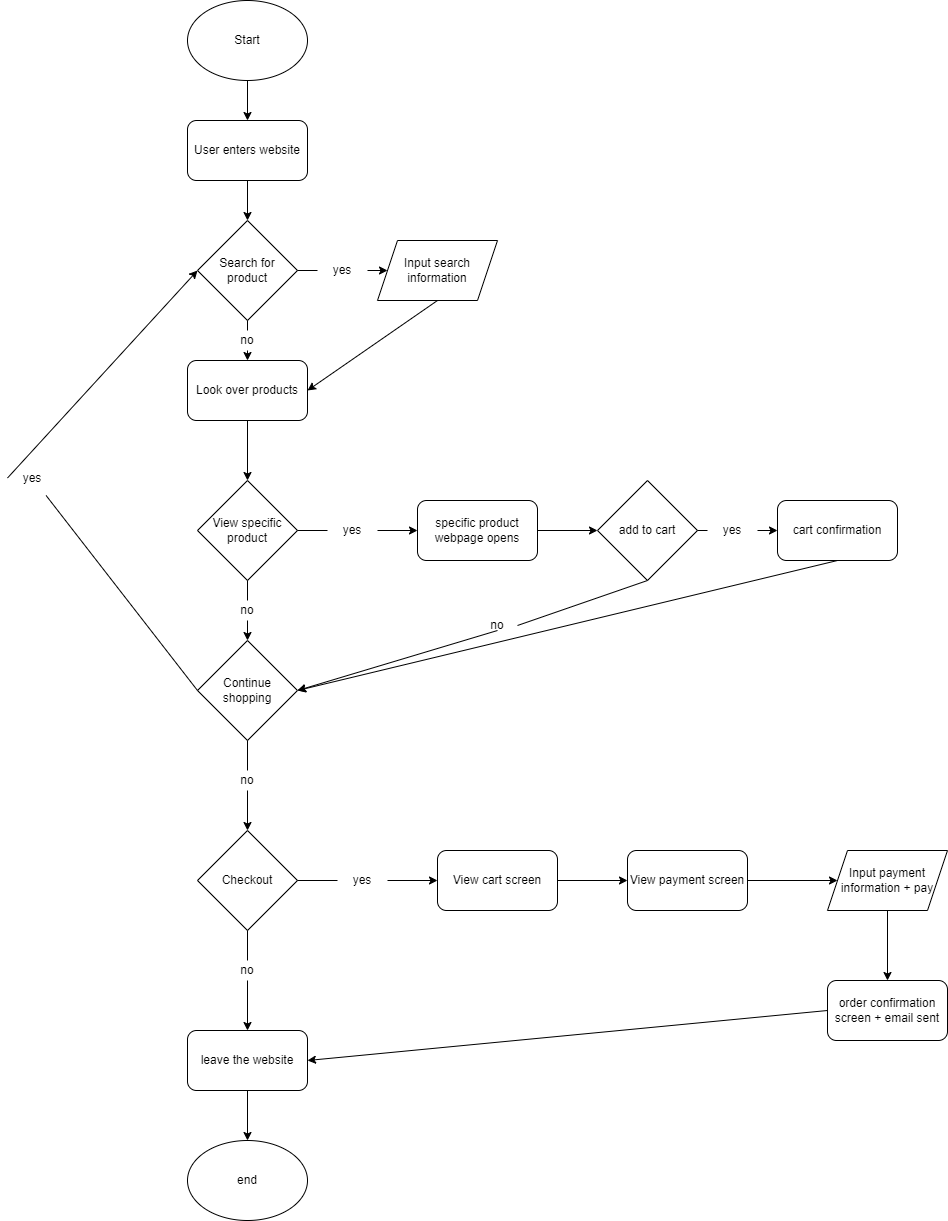

The diagram above was exported from draw.io. Its source (the exported page's mxGraphModel, read from the mxfile embedded in the PNG):
<mxGraphModel dx="990" dy="561" grid="1" gridSize="10" guides="1" tooltips="1" connect="1" arrows="1" fold="1" page="1" pageScale="1" pageWidth="850" pageHeight="1100" math="0" shadow="0">
  <root>
    <mxCell id="0" />
    <mxCell id="1" parent="0" />
    <mxCell id="2" value="Start" style="ellipse;whiteSpace=wrap;html=1;" vertex="1" parent="1">
      <mxGeometry x="310" y="120" width="120" height="80" as="geometry" />
    </mxCell>
    <mxCell id="3" value="User enters website" style="rounded=1;whiteSpace=wrap;html=1;" vertex="1" parent="1">
      <mxGeometry x="310" y="240" width="120" height="60" as="geometry" />
    </mxCell>
    <mxCell id="4" value="Search for product" style="rhombus;whiteSpace=wrap;html=1;" vertex="1" parent="1">
      <mxGeometry x="320" y="340" width="100" height="100" as="geometry" />
    </mxCell>
    <mxCell id="6" value="Input search information" style="shape=parallelogram;perimeter=parallelogramPerimeter;whiteSpace=wrap;html=1;fixedSize=1;" vertex="1" parent="1">
      <mxGeometry x="500" y="360" width="120" height="60" as="geometry" />
    </mxCell>
    <mxCell id="7" value="Look over products" style="rounded=1;whiteSpace=wrap;html=1;" vertex="1" parent="1">
      <mxGeometry x="310" y="480" width="120" height="60" as="geometry" />
    </mxCell>
    <mxCell id="8" value="View specific product" style="rhombus;whiteSpace=wrap;html=1;" vertex="1" parent="1">
      <mxGeometry x="320" y="600" width="100" height="100" as="geometry" />
    </mxCell>
    <mxCell id="9" value="Continue shopping" style="rhombus;whiteSpace=wrap;html=1;" vertex="1" parent="1">
      <mxGeometry x="320" y="760" width="100" height="100" as="geometry" />
    </mxCell>
    <mxCell id="10" value="" style="endArrow=classic;html=1;exitX=0.5;exitY=1;exitDx=0;exitDy=0;entryX=0.5;entryY=0;entryDx=0;entryDy=0;" edge="1" parent="1" source="2" target="3">
      <mxGeometry width="50" height="50" relative="1" as="geometry">
        <mxPoint x="340" y="250" as="sourcePoint" />
        <mxPoint x="390" y="200" as="targetPoint" />
      </mxGeometry>
    </mxCell>
    <mxCell id="11" value="" style="endArrow=classic;html=1;exitX=0.5;exitY=1;exitDx=0;exitDy=0;entryX=0.5;entryY=0;entryDx=0;entryDy=0;" edge="1" parent="1" source="3" target="4">
      <mxGeometry width="50" height="50" relative="1" as="geometry">
        <mxPoint x="340" y="350" as="sourcePoint" />
        <mxPoint x="390" y="300" as="targetPoint" />
      </mxGeometry>
    </mxCell>
    <mxCell id="12" value="" style="endArrow=classic;html=1;exitX=1;exitY=0.5;exitDx=0;exitDy=0;entryX=0;entryY=0.5;entryDx=0;entryDy=0;startArrow=none;" edge="1" parent="1" source="16" target="6">
      <mxGeometry width="50" height="50" relative="1" as="geometry">
        <mxPoint x="340" y="450" as="sourcePoint" />
        <mxPoint x="390" y="400" as="targetPoint" />
      </mxGeometry>
    </mxCell>
    <mxCell id="13" value="" style="endArrow=classic;html=1;exitX=0.5;exitY=1;exitDx=0;exitDy=0;entryX=0.5;entryY=0;entryDx=0;entryDy=0;startArrow=none;" edge="1" parent="1" source="18" target="7">
      <mxGeometry width="50" height="50" relative="1" as="geometry">
        <mxPoint x="340" y="450" as="sourcePoint" />
        <mxPoint x="390" y="400" as="targetPoint" />
      </mxGeometry>
    </mxCell>
    <mxCell id="14" value="" style="endArrow=classic;html=1;exitX=0.5;exitY=1;exitDx=0;exitDy=0;" edge="1" parent="1" source="7" target="8">
      <mxGeometry width="50" height="50" relative="1" as="geometry">
        <mxPoint x="340" y="550" as="sourcePoint" />
        <mxPoint x="390" y="500" as="targetPoint" />
      </mxGeometry>
    </mxCell>
    <mxCell id="15" value="" style="endArrow=classic;html=1;exitX=0.5;exitY=1;exitDx=0;exitDy=0;entryX=1;entryY=0.5;entryDx=0;entryDy=0;" edge="1" parent="1" source="6" target="7">
      <mxGeometry width="50" height="50" relative="1" as="geometry">
        <mxPoint x="340" y="550" as="sourcePoint" />
        <mxPoint x="390" y="500" as="targetPoint" />
      </mxGeometry>
    </mxCell>
    <mxCell id="16" value="yes" style="text;html=1;strokeColor=none;fillColor=none;align=center;verticalAlign=middle;whiteSpace=wrap;rounded=0;" vertex="1" parent="1">
      <mxGeometry x="440" y="377.5" width="50" height="25" as="geometry" />
    </mxCell>
    <mxCell id="17" value="" style="endArrow=none;html=1;exitX=1;exitY=0.5;exitDx=0;exitDy=0;entryX=0;entryY=0.5;entryDx=0;entryDy=0;" edge="1" parent="1" source="4" target="16">
      <mxGeometry width="50" height="50" relative="1" as="geometry">
        <mxPoint x="420" y="390" as="sourcePoint" />
        <mxPoint x="510" y="390" as="targetPoint" />
      </mxGeometry>
    </mxCell>
    <mxCell id="18" value="no" style="text;html=1;strokeColor=none;fillColor=none;align=center;verticalAlign=middle;whiteSpace=wrap;rounded=0;" vertex="1" parent="1">
      <mxGeometry x="340" y="450" width="60" height="20" as="geometry" />
    </mxCell>
    <mxCell id="19" value="" style="endArrow=none;html=1;exitX=0.5;exitY=1;exitDx=0;exitDy=0;entryX=0.5;entryY=0;entryDx=0;entryDy=0;" edge="1" parent="1" source="4" target="18">
      <mxGeometry width="50" height="50" relative="1" as="geometry">
        <mxPoint x="370" y="440" as="sourcePoint" />
        <mxPoint x="370" y="480" as="targetPoint" />
      </mxGeometry>
    </mxCell>
    <mxCell id="23" value="" style="endArrow=classic;html=1;exitX=0.5;exitY=1;exitDx=0;exitDy=0;entryX=0.5;entryY=0;entryDx=0;entryDy=0;startArrow=none;" edge="1" parent="1" source="22" target="9">
      <mxGeometry width="50" height="50" relative="1" as="geometry">
        <mxPoint x="340" y="750" as="sourcePoint" />
        <mxPoint x="390" y="700" as="targetPoint" />
      </mxGeometry>
    </mxCell>
    <mxCell id="22" value="no" style="text;html=1;strokeColor=none;fillColor=none;align=center;verticalAlign=middle;whiteSpace=wrap;rounded=0;" vertex="1" parent="1">
      <mxGeometry x="340" y="720" width="60" height="20" as="geometry" />
    </mxCell>
    <mxCell id="24" value="" style="endArrow=none;html=1;exitX=0.5;exitY=1;exitDx=0;exitDy=0;entryX=0.5;entryY=0;entryDx=0;entryDy=0;" edge="1" parent="1" source="8" target="22">
      <mxGeometry width="50" height="50" relative="1" as="geometry">
        <mxPoint x="370" y="700" as="sourcePoint" />
        <mxPoint x="370" y="760" as="targetPoint" />
      </mxGeometry>
    </mxCell>
    <mxCell id="25" value="specific product webpage opens" style="rounded=1;whiteSpace=wrap;html=1;" vertex="1" parent="1">
      <mxGeometry x="540" y="620" width="120" height="60" as="geometry" />
    </mxCell>
    <mxCell id="26" value="" style="endArrow=classic;html=1;entryX=0;entryY=0.5;entryDx=0;entryDy=0;startArrow=none;" edge="1" parent="1" source="20" target="25">
      <mxGeometry width="50" height="50" relative="1" as="geometry">
        <mxPoint x="420" y="650" as="sourcePoint" />
        <mxPoint x="390" y="600" as="targetPoint" />
      </mxGeometry>
    </mxCell>
    <mxCell id="20" value="yes" style="text;html=1;strokeColor=none;fillColor=none;align=center;verticalAlign=middle;whiteSpace=wrap;rounded=0;" vertex="1" parent="1">
      <mxGeometry x="450" y="637.5" width="50" height="25" as="geometry" />
    </mxCell>
    <mxCell id="27" value="" style="endArrow=none;html=1;entryX=0;entryY=0.5;entryDx=0;entryDy=0;" edge="1" parent="1" target="20">
      <mxGeometry width="50" height="50" relative="1" as="geometry">
        <mxPoint x="420" y="650" as="sourcePoint" />
        <mxPoint x="540" y="650" as="targetPoint" />
      </mxGeometry>
    </mxCell>
    <mxCell id="28" value="add to cart" style="rhombus;whiteSpace=wrap;html=1;" vertex="1" parent="1">
      <mxGeometry x="720" y="600" width="100" height="100" as="geometry" />
    </mxCell>
    <mxCell id="29" value="" style="endArrow=classic;html=1;exitX=1;exitY=0.5;exitDx=0;exitDy=0;entryX=0;entryY=0.5;entryDx=0;entryDy=0;" edge="1" parent="1" source="25" target="28">
      <mxGeometry width="50" height="50" relative="1" as="geometry">
        <mxPoint x="610" y="750" as="sourcePoint" />
        <mxPoint x="660" y="700" as="targetPoint" />
      </mxGeometry>
    </mxCell>
    <mxCell id="30" value="" style="endArrow=classic;html=1;exitX=1;exitY=0.5;exitDx=0;exitDy=0;startArrow=none;" edge="1" parent="1" source="32" target="31">
      <mxGeometry width="50" height="50" relative="1" as="geometry">
        <mxPoint x="610" y="750" as="sourcePoint" />
        <mxPoint x="660" y="700" as="targetPoint" />
      </mxGeometry>
    </mxCell>
    <mxCell id="31" value="cart confirmation" style="rounded=1;whiteSpace=wrap;html=1;" vertex="1" parent="1">
      <mxGeometry x="900" y="620" width="120" height="60" as="geometry" />
    </mxCell>
    <mxCell id="32" value="yes" style="text;html=1;strokeColor=none;fillColor=none;align=center;verticalAlign=middle;whiteSpace=wrap;rounded=0;" vertex="1" parent="1">
      <mxGeometry x="830" y="637.5" width="50" height="25" as="geometry" />
    </mxCell>
    <mxCell id="33" value="" style="endArrow=none;html=1;exitX=1;exitY=0.5;exitDx=0;exitDy=0;" edge="1" parent="1" source="28" target="32">
      <mxGeometry width="50" height="50" relative="1" as="geometry">
        <mxPoint x="820" y="650" as="sourcePoint" />
        <mxPoint x="900" y="650" as="targetPoint" />
      </mxGeometry>
    </mxCell>
    <mxCell id="35" value="" style="endArrow=classic;html=1;exitX=0.5;exitY=1;exitDx=0;exitDy=0;entryX=1;entryY=0.5;entryDx=0;entryDy=0;startArrow=none;" edge="1" parent="1" source="34" target="9">
      <mxGeometry width="50" height="50" relative="1" as="geometry">
        <mxPoint x="750" y="600" as="sourcePoint" />
        <mxPoint x="770" y="810" as="targetPoint" />
      </mxGeometry>
    </mxCell>
    <mxCell id="34" value="no" style="text;html=1;strokeColor=none;fillColor=none;align=center;verticalAlign=middle;whiteSpace=wrap;rounded=0;" vertex="1" parent="1">
      <mxGeometry x="600" y="740" width="40" height="10" as="geometry" />
    </mxCell>
    <mxCell id="37" value="" style="endArrow=none;html=1;exitX=0.5;exitY=1;exitDx=0;exitDy=0;entryX=1;entryY=0.5;entryDx=0;entryDy=0;" edge="1" parent="1" source="28" target="34">
      <mxGeometry width="50" height="50" relative="1" as="geometry">
        <mxPoint x="770" y="700" as="sourcePoint" />
        <mxPoint x="420" y="810" as="targetPoint" />
      </mxGeometry>
    </mxCell>
    <mxCell id="40" value="" style="endArrow=classic;html=1;exitX=0.5;exitY=1;exitDx=0;exitDy=0;entryX=1;entryY=0.5;entryDx=0;entryDy=0;" edge="1" parent="1" source="31" target="9">
      <mxGeometry width="50" height="50" relative="1" as="geometry">
        <mxPoint x="750" y="800" as="sourcePoint" />
        <mxPoint x="800" y="750" as="targetPoint" />
      </mxGeometry>
    </mxCell>
    <mxCell id="42" value="" style="endArrow=classic;html=1;exitX=0;exitY=0.5;exitDx=0;exitDy=0;startArrow=none;entryX=0;entryY=0.5;entryDx=0;entryDy=0;" edge="1" parent="1" source="41" target="4">
      <mxGeometry width="50" height="50" relative="1" as="geometry">
        <mxPoint x="320" y="600" as="sourcePoint" />
        <mxPoint x="210" y="380" as="targetPoint" />
      </mxGeometry>
    </mxCell>
    <mxCell id="41" value="yes" style="text;html=1;strokeColor=none;fillColor=none;align=center;verticalAlign=middle;whiteSpace=wrap;rounded=0;" vertex="1" parent="1">
      <mxGeometry x="130" y="580" width="50" height="35" as="geometry" />
    </mxCell>
    <mxCell id="43" value="" style="endArrow=none;html=1;exitX=0;exitY=0.5;exitDx=0;exitDy=0;" edge="1" parent="1" source="9" target="41">
      <mxGeometry width="50" height="50" relative="1" as="geometry">
        <mxPoint x="320" y="810" as="sourcePoint" />
        <mxPoint x="210" y="450" as="targetPoint" />
      </mxGeometry>
    </mxCell>
    <mxCell id="45" value="" style="endArrow=classic;html=1;exitX=0.5;exitY=1;exitDx=0;exitDy=0;startArrow=none;" edge="1" parent="1" source="21">
      <mxGeometry width="50" height="50" relative="1" as="geometry">
        <mxPoint x="320" y="800" as="sourcePoint" />
        <mxPoint x="370" y="950" as="targetPoint" />
      </mxGeometry>
    </mxCell>
    <mxCell id="21" value="no" style="text;html=1;strokeColor=none;fillColor=none;align=center;verticalAlign=middle;whiteSpace=wrap;rounded=0;" vertex="1" parent="1">
      <mxGeometry x="340" y="890" width="60" height="20" as="geometry" />
    </mxCell>
    <mxCell id="46" value="" style="endArrow=none;html=1;exitX=0.5;exitY=1;exitDx=0;exitDy=0;" edge="1" parent="1" source="9" target="21">
      <mxGeometry width="50" height="50" relative="1" as="geometry">
        <mxPoint x="370" y="860" as="sourcePoint" />
        <mxPoint x="370" y="950" as="targetPoint" />
      </mxGeometry>
    </mxCell>
    <mxCell id="47" value="Checkout" style="rhombus;whiteSpace=wrap;html=1;" vertex="1" parent="1">
      <mxGeometry x="320" y="950" width="100" height="100" as="geometry" />
    </mxCell>
    <mxCell id="48" value="" style="endArrow=classic;html=1;exitX=0.5;exitY=1;exitDx=0;exitDy=0;startArrow=none;" edge="1" parent="1" source="49">
      <mxGeometry width="50" height="50" relative="1" as="geometry">
        <mxPoint x="360" y="1120" as="sourcePoint" />
        <mxPoint x="370" y="1150" as="targetPoint" />
      </mxGeometry>
    </mxCell>
    <mxCell id="49" value="no" style="text;html=1;strokeColor=none;fillColor=none;align=center;verticalAlign=middle;whiteSpace=wrap;rounded=0;" vertex="1" parent="1">
      <mxGeometry x="340" y="1080" width="60" height="20" as="geometry" />
    </mxCell>
    <mxCell id="50" value="" style="endArrow=none;html=1;exitX=0.5;exitY=1;exitDx=0;exitDy=0;" edge="1" parent="1" source="47" target="49">
      <mxGeometry width="50" height="50" relative="1" as="geometry">
        <mxPoint x="370" y="1050" as="sourcePoint" />
        <mxPoint x="370" y="1150" as="targetPoint" />
      </mxGeometry>
    </mxCell>
    <mxCell id="51" value="leave the website" style="rounded=1;whiteSpace=wrap;html=1;" vertex="1" parent="1">
      <mxGeometry x="310" y="1150" width="120" height="60" as="geometry" />
    </mxCell>
    <mxCell id="52" value="end" style="ellipse;whiteSpace=wrap;html=1;" vertex="1" parent="1">
      <mxGeometry x="310" y="1260" width="120" height="80" as="geometry" />
    </mxCell>
    <mxCell id="53" value="" style="endArrow=classic;html=1;exitX=0.5;exitY=1;exitDx=0;exitDy=0;entryX=0.5;entryY=0;entryDx=0;entryDy=0;" edge="1" parent="1" source="51" target="52">
      <mxGeometry width="50" height="50" relative="1" as="geometry">
        <mxPoint x="320" y="1300" as="sourcePoint" />
        <mxPoint x="370" y="1250" as="targetPoint" />
      </mxGeometry>
    </mxCell>
    <mxCell id="54" value="" style="endArrow=classic;html=1;exitX=1;exitY=0.5;exitDx=0;exitDy=0;startArrow=none;" edge="1" parent="1" source="55">
      <mxGeometry width="50" height="50" relative="1" as="geometry">
        <mxPoint x="590" y="1000" as="sourcePoint" />
        <mxPoint x="560" y="1000" as="targetPoint" />
      </mxGeometry>
    </mxCell>
    <mxCell id="55" value="yes" style="text;html=1;strokeColor=none;fillColor=none;align=center;verticalAlign=middle;whiteSpace=wrap;rounded=0;" vertex="1" parent="1">
      <mxGeometry x="460" y="987.5" width="50" height="25" as="geometry" />
    </mxCell>
    <mxCell id="56" value="" style="endArrow=none;html=1;exitX=1;exitY=0.5;exitDx=0;exitDy=0;" edge="1" parent="1" source="47" target="55">
      <mxGeometry width="50" height="50" relative="1" as="geometry">
        <mxPoint x="420" y="1000" as="sourcePoint" />
        <mxPoint x="560" y="1000" as="targetPoint" />
      </mxGeometry>
    </mxCell>
    <mxCell id="57" value="View cart screen" style="rounded=1;whiteSpace=wrap;html=1;" vertex="1" parent="1">
      <mxGeometry x="560" y="970" width="120" height="60" as="geometry" />
    </mxCell>
    <mxCell id="58" value="View payment screen" style="rounded=1;whiteSpace=wrap;html=1;" vertex="1" parent="1">
      <mxGeometry x="750" y="970" width="120" height="60" as="geometry" />
    </mxCell>
    <mxCell id="60" value="Input payment information + pay" style="shape=parallelogram;perimeter=parallelogramPerimeter;whiteSpace=wrap;html=1;fixedSize=1;" vertex="1" parent="1">
      <mxGeometry x="950" y="970" width="120" height="60" as="geometry" />
    </mxCell>
    <mxCell id="61" value="" style="endArrow=classic;html=1;exitX=1;exitY=0.5;exitDx=0;exitDy=0;entryX=0;entryY=0.5;entryDx=0;entryDy=0;" edge="1" parent="1" source="57" target="58">
      <mxGeometry width="50" height="50" relative="1" as="geometry">
        <mxPoint x="590" y="990" as="sourcePoint" />
        <mxPoint x="640" y="940" as="targetPoint" />
      </mxGeometry>
    </mxCell>
    <mxCell id="62" value="" style="endArrow=classic;html=1;exitX=1;exitY=0.5;exitDx=0;exitDy=0;entryX=0;entryY=0.5;entryDx=0;entryDy=0;" edge="1" parent="1" source="58" target="60">
      <mxGeometry width="50" height="50" relative="1" as="geometry">
        <mxPoint x="590" y="990" as="sourcePoint" />
        <mxPoint x="640" y="940" as="targetPoint" />
      </mxGeometry>
    </mxCell>
    <mxCell id="63" value="" style="endArrow=classic;html=1;exitX=0.5;exitY=1;exitDx=0;exitDy=0;" edge="1" parent="1" source="60">
      <mxGeometry width="50" height="50" relative="1" as="geometry">
        <mxPoint x="590" y="990" as="sourcePoint" />
        <mxPoint x="1010" y="1100" as="targetPoint" />
      </mxGeometry>
    </mxCell>
    <mxCell id="64" value="order confirmation screen + email sent" style="rounded=1;whiteSpace=wrap;html=1;" vertex="1" parent="1">
      <mxGeometry x="950" y="1100" width="120" height="60" as="geometry" />
    </mxCell>
    <mxCell id="65" value="" style="endArrow=classic;html=1;exitX=0;exitY=0.5;exitDx=0;exitDy=0;entryX=1;entryY=0.5;entryDx=0;entryDy=0;" edge="1" parent="1" source="64" target="51">
      <mxGeometry width="50" height="50" relative="1" as="geometry">
        <mxPoint x="590" y="1180" as="sourcePoint" />
        <mxPoint x="640" y="1130" as="targetPoint" />
      </mxGeometry>
    </mxCell>
  </root>
</mxGraphModel>